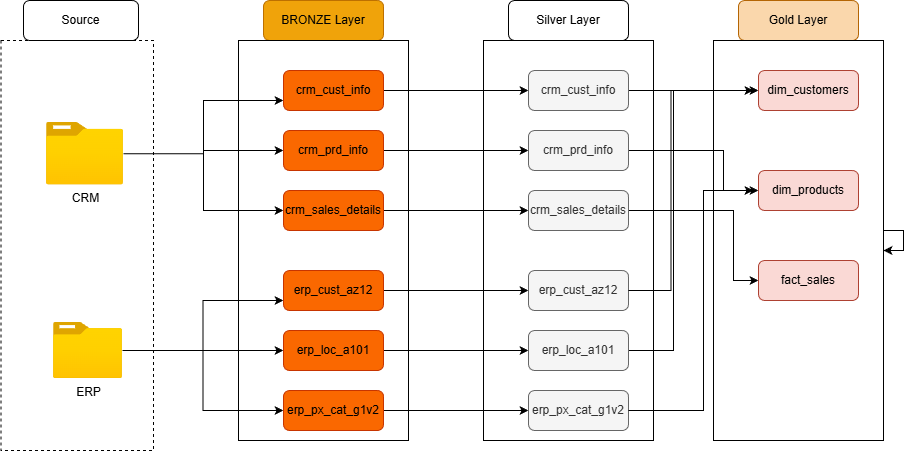

The diagram above was exported from draw.io. Its source (the exported page's mxGraphModel, read from the mxfile embedded in the PNG):
<mxGraphModel dx="1028" dy="645" grid="1" gridSize="10" guides="1" tooltips="1" connect="1" arrows="1" fold="1" page="1" pageScale="1" pageWidth="827" pageHeight="1169" math="0" shadow="0">
  <root>
    <mxCell id="0" />
    <mxCell id="1" parent="0" />
    <mxCell id="LLcH3BvjyIE6hREzb0yw-2" parent="1" style="rounded=1;whiteSpace=wrap;html=1;" value="Source" vertex="1">
      <mxGeometry height="40" width="115" x="60" y="120" as="geometry" />
    </mxCell>
    <mxCell id="LLcH3BvjyIE6hREzb0yw-5" parent="1" style="rounded=0;whiteSpace=wrap;html=1;dashed=1;fillColor=none;" value="" vertex="1">
      <mxGeometry height="410" width="152.5" x="37.5" y="160" as="geometry" />
    </mxCell>
    <mxCell id="LLcH3BvjyIE6hREzb0yw-15" edge="1" parent="1" source="LLcH3BvjyIE6hREzb0yw-3" style="edgeStyle=orthogonalEdgeStyle;rounded=0;orthogonalLoop=1;jettySize=auto;html=1;entryX=0;entryY=0.5;entryDx=0;entryDy=0;" target="LLcH3BvjyIE6hREzb0yw-9">
      <mxGeometry relative="1" as="geometry" />
    </mxCell>
    <mxCell id="LLcH3BvjyIE6hREzb0yw-16" edge="1" parent="1" source="LLcH3BvjyIE6hREzb0yw-3" style="edgeStyle=orthogonalEdgeStyle;rounded=0;orthogonalLoop=1;jettySize=auto;html=1;entryX=0;entryY=0.75;entryDx=0;entryDy=0;" target="LLcH3BvjyIE6hREzb0yw-8">
      <mxGeometry relative="1" as="geometry" />
    </mxCell>
    <mxCell id="LLcH3BvjyIE6hREzb0yw-17" edge="1" parent="1" source="LLcH3BvjyIE6hREzb0yw-3" style="edgeStyle=orthogonalEdgeStyle;rounded=0;orthogonalLoop=1;jettySize=auto;html=1;entryX=0;entryY=0.5;entryDx=0;entryDy=0;" target="LLcH3BvjyIE6hREzb0yw-10">
      <mxGeometry relative="1" as="geometry" />
    </mxCell>
    <mxCell id="LLcH3BvjyIE6hREzb0yw-3" parent="1" style="image;aspect=fixed;html=1;points=[];align=center;fontSize=12;image=img/lib/azure2/general/Folder_Blank.svg;rotation=0;" value="CRM" vertex="1">
      <mxGeometry height="62.49" width="77" x="83" y="242" as="geometry" />
    </mxCell>
    <mxCell id="LLcH3BvjyIE6hREzb0yw-18" edge="1" parent="1" source="LLcH3BvjyIE6hREzb0yw-4" style="edgeStyle=orthogonalEdgeStyle;rounded=0;orthogonalLoop=1;jettySize=auto;html=1;entryX=0;entryY=0.5;entryDx=0;entryDy=0;" target="LLcH3BvjyIE6hREzb0yw-12">
      <mxGeometry relative="1" as="geometry" />
    </mxCell>
    <mxCell id="LLcH3BvjyIE6hREzb0yw-19" edge="1" parent="1" source="LLcH3BvjyIE6hREzb0yw-4" style="edgeStyle=orthogonalEdgeStyle;rounded=0;orthogonalLoop=1;jettySize=auto;html=1;entryX=0;entryY=0.75;entryDx=0;entryDy=0;" target="LLcH3BvjyIE6hREzb0yw-11">
      <mxGeometry relative="1" as="geometry" />
    </mxCell>
    <mxCell id="LLcH3BvjyIE6hREzb0yw-20" edge="1" parent="1" source="LLcH3BvjyIE6hREzb0yw-4" style="edgeStyle=orthogonalEdgeStyle;rounded=0;orthogonalLoop=1;jettySize=auto;html=1;entryX=0;entryY=0.5;entryDx=0;entryDy=0;" target="LLcH3BvjyIE6hREzb0yw-13">
      <mxGeometry relative="1" as="geometry" />
    </mxCell>
    <mxCell id="LLcH3BvjyIE6hREzb0yw-4" parent="1" style="image;aspect=fixed;html=1;points=[];align=center;fontSize=12;image=img/lib/azure2/general/Folder_Blank.svg;rotation=0;" value="ERP" vertex="1">
      <mxGeometry height="56.00000000000001" width="69" x="90" y="442" as="geometry" />
    </mxCell>
    <mxCell id="LLcH3BvjyIE6hREzb0yw-6" parent="1" style="rounded=1;whiteSpace=wrap;html=1;fillColor=#f0a30a;fontColor=#000000;strokeColor=#BD7000;" value="BRONZE Layer" vertex="1">
      <mxGeometry height="40" width="120" x="300" y="120" as="geometry" />
    </mxCell>
    <mxCell id="LLcH3BvjyIE6hREzb0yw-7" parent="1" style="rounded=0;whiteSpace=wrap;html=1;fillColor=none;" value="" vertex="1">
      <mxGeometry height="400" width="170" x="275" y="160" as="geometry" />
    </mxCell>
    <mxCell id="I2qVleJb3SdqwK-LPtAs-17" edge="1" parent="1" source="LLcH3BvjyIE6hREzb0yw-8" style="edgeStyle=orthogonalEdgeStyle;rounded=0;orthogonalLoop=1;jettySize=auto;html=1;exitX=1;exitY=0.5;exitDx=0;exitDy=0;entryX=0;entryY=0.5;entryDx=0;entryDy=0;" target="I2qVleJb3SdqwK-LPtAs-3">
      <mxGeometry relative="1" as="geometry" />
    </mxCell>
    <mxCell id="LLcH3BvjyIE6hREzb0yw-8" parent="1" style="rounded=1;whiteSpace=wrap;html=1;fillColor=#fa6800;fontColor=#000000;strokeColor=#C73500;" value="crm_cust_info" vertex="1">
      <mxGeometry height="40" width="100" x="320" y="190" as="geometry" />
    </mxCell>
    <mxCell id="I2qVleJb3SdqwK-LPtAs-18" edge="1" parent="1" source="LLcH3BvjyIE6hREzb0yw-9" style="edgeStyle=orthogonalEdgeStyle;rounded=0;orthogonalLoop=1;jettySize=auto;html=1;exitX=1;exitY=0.5;exitDx=0;exitDy=0;entryX=0;entryY=0.5;entryDx=0;entryDy=0;" target="I2qVleJb3SdqwK-LPtAs-4">
      <mxGeometry relative="1" as="geometry" />
    </mxCell>
    <mxCell id="LLcH3BvjyIE6hREzb0yw-9" parent="1" style="rounded=1;whiteSpace=wrap;html=1;fillColor=#fa6800;fontColor=#000000;strokeColor=#C73500;" value="crm_prd_info" vertex="1">
      <mxGeometry height="40" width="100" x="320" y="250" as="geometry" />
    </mxCell>
    <mxCell id="I2qVleJb3SdqwK-LPtAs-19" edge="1" parent="1" source="LLcH3BvjyIE6hREzb0yw-10" style="edgeStyle=orthogonalEdgeStyle;rounded=0;orthogonalLoop=1;jettySize=auto;html=1;exitX=1;exitY=0.5;exitDx=0;exitDy=0;entryX=0;entryY=0.5;entryDx=0;entryDy=0;" target="I2qVleJb3SdqwK-LPtAs-5">
      <mxGeometry relative="1" as="geometry" />
    </mxCell>
    <mxCell id="LLcH3BvjyIE6hREzb0yw-10" parent="1" style="rounded=1;whiteSpace=wrap;html=1;fillColor=#fa6800;fontColor=#000000;strokeColor=#C73500;" value="crm_sales_details" vertex="1">
      <mxGeometry height="40" width="100" x="320" y="310" as="geometry" />
    </mxCell>
    <mxCell id="I2qVleJb3SdqwK-LPtAs-20" edge="1" parent="1" source="LLcH3BvjyIE6hREzb0yw-11" style="edgeStyle=orthogonalEdgeStyle;rounded=0;orthogonalLoop=1;jettySize=auto;html=1;exitX=1;exitY=0.5;exitDx=0;exitDy=0;entryX=0;entryY=0.5;entryDx=0;entryDy=0;" target="I2qVleJb3SdqwK-LPtAs-6">
      <mxGeometry relative="1" as="geometry" />
    </mxCell>
    <mxCell id="LLcH3BvjyIE6hREzb0yw-11" parent="1" style="rounded=1;whiteSpace=wrap;html=1;fillColor=#fa6800;fontColor=#000000;strokeColor=#C73500;" value="erp_cust_az12" vertex="1">
      <mxGeometry height="40" width="100" x="320" y="390" as="geometry" />
    </mxCell>
    <mxCell id="I2qVleJb3SdqwK-LPtAs-21" edge="1" parent="1" source="LLcH3BvjyIE6hREzb0yw-12" style="edgeStyle=orthogonalEdgeStyle;rounded=0;orthogonalLoop=1;jettySize=auto;html=1;exitX=1;exitY=0.5;exitDx=0;exitDy=0;entryX=0;entryY=0.5;entryDx=0;entryDy=0;" target="I2qVleJb3SdqwK-LPtAs-7">
      <mxGeometry relative="1" as="geometry" />
    </mxCell>
    <mxCell id="LLcH3BvjyIE6hREzb0yw-12" parent="1" style="rounded=1;whiteSpace=wrap;html=1;fillColor=#fa6800;fontColor=#000000;strokeColor=#C73500;" value="erp_loc_a101" vertex="1">
      <mxGeometry height="40" width="100" x="320" y="450" as="geometry" />
    </mxCell>
    <mxCell id="I2qVleJb3SdqwK-LPtAs-22" edge="1" parent="1" source="LLcH3BvjyIE6hREzb0yw-13" style="edgeStyle=orthogonalEdgeStyle;rounded=0;orthogonalLoop=1;jettySize=auto;html=1;exitX=1;exitY=0.5;exitDx=0;exitDy=0;entryX=0;entryY=0.5;entryDx=0;entryDy=0;" target="I2qVleJb3SdqwK-LPtAs-8">
      <mxGeometry relative="1" as="geometry" />
    </mxCell>
    <mxCell id="LLcH3BvjyIE6hREzb0yw-13" parent="1" style="rounded=1;whiteSpace=wrap;html=1;fillColor=#fa6800;fontColor=#000000;strokeColor=#C73500;" value="erp_px_cat_g1v2" vertex="1">
      <mxGeometry height="40" width="100" x="320" y="510" as="geometry" />
    </mxCell>
    <mxCell id="I2qVleJb3SdqwK-LPtAs-1" parent="1" style="rounded=1;whiteSpace=wrap;html=1;" value="Silver Layer" vertex="1">
      <mxGeometry height="40" width="120" x="545" y="120" as="geometry" />
    </mxCell>
    <mxCell id="I2qVleJb3SdqwK-LPtAs-2" parent="1" style="rounded=0;whiteSpace=wrap;html=1;fillColor=none;" value="" vertex="1">
      <mxGeometry height="400" width="170" x="520" y="160" as="geometry" />
    </mxCell>
    <mxCell id="I2qVleJb3SdqwK-LPtAs-23" edge="1" parent="1" source="I2qVleJb3SdqwK-LPtAs-3" style="edgeStyle=orthogonalEdgeStyle;rounded=0;orthogonalLoop=1;jettySize=auto;html=1;exitX=1;exitY=0.5;exitDx=0;exitDy=0;entryX=0;entryY=0.5;entryDx=0;entryDy=0;" target="I2qVleJb3SdqwK-LPtAs-11">
      <mxGeometry relative="1" as="geometry" />
    </mxCell>
    <mxCell id="I2qVleJb3SdqwK-LPtAs-3" parent="1" style="rounded=1;whiteSpace=wrap;html=1;fillColor=#f5f5f5;fontColor=#333333;strokeColor=#666666;" value="crm_cust_info" vertex="1">
      <mxGeometry height="40" width="100" x="565" y="190" as="geometry" />
    </mxCell>
    <mxCell id="I2qVleJb3SdqwK-LPtAs-24" edge="1" parent="1" source="I2qVleJb3SdqwK-LPtAs-4" style="edgeStyle=orthogonalEdgeStyle;rounded=0;orthogonalLoop=1;jettySize=auto;html=1;exitX=1;exitY=0.5;exitDx=0;exitDy=0;entryX=0;entryY=0.5;entryDx=0;entryDy=0;jumpStyle=arc;" target="I2qVleJb3SdqwK-LPtAs-12">
      <mxGeometry relative="1" as="geometry">
        <Array as="points">
          <mxPoint x="760" y="270" />
          <mxPoint x="760" y="310" />
        </Array>
      </mxGeometry>
    </mxCell>
    <mxCell id="I2qVleJb3SdqwK-LPtAs-4" parent="1" style="rounded=1;whiteSpace=wrap;html=1;fillColor=#f5f5f5;fontColor=#333333;strokeColor=#666666;" value="crm_prd_info" vertex="1">
      <mxGeometry height="40" width="100" x="565" y="250" as="geometry" />
    </mxCell>
    <mxCell id="I2qVleJb3SdqwK-LPtAs-29" edge="1" parent="1" source="I2qVleJb3SdqwK-LPtAs-5" style="edgeStyle=orthogonalEdgeStyle;rounded=0;orthogonalLoop=1;jettySize=auto;html=1;exitX=1;exitY=0.5;exitDx=0;exitDy=0;entryX=0;entryY=0.5;entryDx=0;entryDy=0;jumpStyle=arc;" target="I2qVleJb3SdqwK-LPtAs-13">
      <mxGeometry relative="1" as="geometry">
        <Array as="points">
          <mxPoint x="770" y="330" />
          <mxPoint x="770" y="400" />
        </Array>
      </mxGeometry>
    </mxCell>
    <mxCell id="I2qVleJb3SdqwK-LPtAs-5" parent="1" style="rounded=1;whiteSpace=wrap;html=1;fillColor=#f5f5f5;fontColor=#333333;strokeColor=#666666;" value="crm_sales_details" vertex="1">
      <mxGeometry height="40" width="100" x="565" y="310" as="geometry" />
    </mxCell>
    <mxCell id="I2qVleJb3SdqwK-LPtAs-6" parent="1" style="rounded=1;whiteSpace=wrap;html=1;fillColor=#f5f5f5;fontColor=#333333;strokeColor=#666666;" value="erp_cust_az12" vertex="1">
      <mxGeometry height="40" width="100" x="565" y="390" as="geometry" />
    </mxCell>
    <mxCell id="I2qVleJb3SdqwK-LPtAs-28" edge="1" parent="1" source="I2qVleJb3SdqwK-LPtAs-7" style="edgeStyle=orthogonalEdgeStyle;rounded=0;orthogonalLoop=1;jettySize=auto;html=1;exitX=1;exitY=0.5;exitDx=0;exitDy=0;entryX=0;entryY=0.5;entryDx=0;entryDy=0;" target="I2qVleJb3SdqwK-LPtAs-11">
      <mxGeometry relative="1" as="geometry">
        <Array as="points">
          <mxPoint x="710" y="470" />
          <mxPoint x="710" y="210" />
        </Array>
      </mxGeometry>
    </mxCell>
    <mxCell id="I2qVleJb3SdqwK-LPtAs-7" parent="1" style="rounded=1;whiteSpace=wrap;html=1;fillColor=#f5f5f5;fontColor=#333333;strokeColor=#666666;" value="erp_loc_a101" vertex="1">
      <mxGeometry height="40" width="100" x="565" y="450" as="geometry" />
    </mxCell>
    <mxCell id="I2qVleJb3SdqwK-LPtAs-8" parent="1" style="rounded=1;whiteSpace=wrap;html=1;fillColor=#f5f5f5;fontColor=#333333;strokeColor=#666666;" value="erp_px_cat_g1v2" vertex="1">
      <mxGeometry height="40" width="100" x="565" y="510" as="geometry" />
    </mxCell>
    <mxCell id="I2qVleJb3SdqwK-LPtAs-9" parent="1" style="rounded=1;whiteSpace=wrap;html=1;fillColor=#fad7ac;strokeColor=#b46504;" value="Gold Layer" vertex="1">
      <mxGeometry height="40" width="120" x="775" y="120" as="geometry" />
    </mxCell>
    <mxCell id="I2qVleJb3SdqwK-LPtAs-10" parent="1" style="rounded=0;whiteSpace=wrap;html=1;fillColor=none;" value="" vertex="1">
      <mxGeometry height="400" width="170" x="750" y="160" as="geometry" />
    </mxCell>
    <mxCell id="I2qVleJb3SdqwK-LPtAs-11" parent="1" style="rounded=1;whiteSpace=wrap;html=1;fillColor=#fad9d5;strokeColor=#ae4132;" value="dim_customers" vertex="1">
      <mxGeometry height="40" width="100" x="795" y="190" as="geometry" />
    </mxCell>
    <mxCell id="I2qVleJb3SdqwK-LPtAs-12" parent="1" style="rounded=1;whiteSpace=wrap;html=1;fillColor=#fad9d5;strokeColor=#ae4132;" value="dim_products" vertex="1">
      <mxGeometry height="40" width="100" x="795" y="290" as="geometry" />
    </mxCell>
    <mxCell id="I2qVleJb3SdqwK-LPtAs-13" parent="1" style="rounded=1;whiteSpace=wrap;html=1;fillColor=#fad9d5;strokeColor=#ae4132;" value="fact_sales" vertex="1">
      <mxGeometry height="40" width="100" x="795" y="380" as="geometry" />
    </mxCell>
    <mxCell id="I2qVleJb3SdqwK-LPtAs-26" edge="1" parent="1" source="I2qVleJb3SdqwK-LPtAs-6" style="edgeStyle=orthogonalEdgeStyle;rounded=0;orthogonalLoop=1;jettySize=auto;html=1;exitX=1;exitY=0.5;exitDx=0;exitDy=0;entryX=0.235;entryY=0.125;entryDx=0;entryDy=0;entryPerimeter=0;" target="I2qVleJb3SdqwK-LPtAs-10">
      <mxGeometry relative="1" as="geometry" />
    </mxCell>
    <mxCell id="I2qVleJb3SdqwK-LPtAs-30" edge="1" parent="1" source="I2qVleJb3SdqwK-LPtAs-10" style="edgeStyle=orthogonalEdgeStyle;rounded=0;orthogonalLoop=1;jettySize=auto;html=1;" target="I2qVleJb3SdqwK-LPtAs-10">
      <mxGeometry relative="1" as="geometry" />
    </mxCell>
    <mxCell id="I2qVleJb3SdqwK-LPtAs-33" edge="1" parent="1" source="I2qVleJb3SdqwK-LPtAs-8" style="edgeStyle=orthogonalEdgeStyle;rounded=0;orthogonalLoop=1;jettySize=auto;html=1;exitX=1;exitY=0.5;exitDx=0;exitDy=0;entryX=0.235;entryY=0.375;entryDx=0;entryDy=0;entryPerimeter=0;" target="I2qVleJb3SdqwK-LPtAs-10">
      <mxGeometry relative="1" as="geometry">
        <Array as="points">
          <mxPoint x="740" y="530" />
          <mxPoint x="740" y="310" />
        </Array>
      </mxGeometry>
    </mxCell>
  </root>
</mxGraphModel>